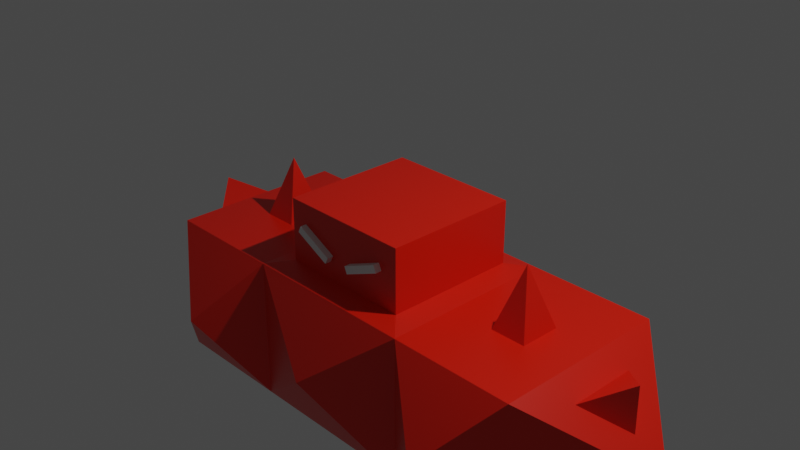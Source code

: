 # Source: Blockz.blend  (saved by Blender 2.93.20; exported with 4.5.12 LTS)
import bpy
from mathutils import Matrix  # noqa: F401  (used for matrix-valued properties, if any)

bpy.ops.wm.read_factory_settings(use_empty=True)
scene = bpy.context.scene
scene.name = 'Scene'

# ---- collections
col_collection = bpy.data.collections.new('Collection'); scene.collection.children.link(col_collection)

# ---- materials (node trees are filled in below, after node groups)
mat_material = bpy.data.materials.new('Material')
mat_material.alpha_threshold = 0.0
mat_material.use_transparent_shadow = False
mat_material.line_color = (0.0, 0.0, 0.0, 1.0)
mat_material_001 = bpy.data.materials.new('Material.001')
mat_material_001.use_transparent_shadow = False

# ---- material node trees
mat_material.use_nodes = True; mat_material.node_tree.nodes.clear()
_N = mat_material.node_tree.nodes; _L = mat_material.node_tree.links
n0 = _N.new('ShaderNodeOutputMaterial'); n0.name = 'Material Output'; n0.location = (300, 300)
n1 = _N.new('ShaderNodeBsdfPrincipled'); n1.name = 'Principled BSDF'; n1.location = (10, 300)
n1.distribution = 'GGX'
n1.subsurface_method = 'BURLEY'
n1.inputs[0].default_value = (0.8, 0.01152, 0.0, 1.0)
n1.inputs[2].default_value = 0.4
n1.inputs[3].default_value = 1.45
n1.inputs[27].default_value = (0.0, 0.0, 0.0, 1.0)
n1.inputs[28].default_value = 1.0
_L.new(n1.outputs[0], n0.inputs[0])
n0.is_active_output = True
mat_material_001.use_nodes = True; mat_material_001.node_tree.nodes.clear()
_N = mat_material_001.node_tree.nodes; _L = mat_material_001.node_tree.links
n0 = _N.new('ShaderNodeBsdfPrincipled'); n0.name = 'Principled BSDF'; n0.location = (10, 300)
n0.distribution = 'GGX'
n0.subsurface_method = 'BURLEY'
n0.inputs[3].default_value = 1.45
n0.inputs[27].default_value = (0.0, 0.0, 0.0, 1.0)
n0.inputs[28].default_value = 1.0
n1 = _N.new('ShaderNodeOutputMaterial'); n1.name = 'Material Output'; n1.location = (300, 300)
_L.new(n0.outputs[0], n1.inputs[0])
n1.is_active_output = True

# ---- world
world_world = bpy.data.worlds.new('World'); scene.world = world_world
world_world.use_nodes = True; world_world.node_tree.nodes.clear()
_N = world_world.node_tree.nodes; _L = world_world.node_tree.links
n0 = _N.new('ShaderNodeOutputWorld'); n0.name = 'World Output'; n0.location = (300, 300)
n1 = _N.new('ShaderNodeBackground'); n1.name = 'Background'; n1.location = (10, 300)
n1.inputs[0].default_value = (0.05088, 0.05088, 0.05088, 1.0)
_L.new(n1.outputs[0], n0.inputs[0])
n0.is_active_output = True
world_world.color = (0.05088, 0.05088, 0.05088)
world_world.use_sun_shadow = False
world_world.sun_shadow_jitter_overblur = 0.0

# ---- cameras
cam_camera = bpy.data.cameras.new('Camera')
cam_camera.clip_end = 100.0
cam_camera.ortho_scale = 7.314

# ---- lights
light_light = bpy.data.lights.new('Light', 'POINT')
light_light.transmission_factor = 0.0
light_light.energy = 1000.0
light_light.shadow_soft_size = 0.1
light_light.shadow_maximum_resolution = 0.006
light_light.use_absolute_resolution = True

# ---- meshes
me_cube = bpy.data.meshes.new('Cube')
me_cube.from_pydata([(0.7573, 0.7573, -0.4913), (1.5, 0.2294, -0.5391), (0.7573, -0.7573, -0.4913), (1.5, -0.2294, -0.5391), (-0.7573, 0.7573, -0.4913), (-1.5, 0.2294, -0.5391), (-0.7573, -0.7573, -0.4913), (-1.5, -0.2294, -0.5391), (-1.0, 1.0, -2.141), (-1.0, -1.0, -2.141), (1.0, 1.0, -2.141), (1.0, -1.0, -2.141), (1.9, -0.2294, -0.5391), (1.9, 0.2294, -0.5391), (2.634, -0.3853, -1.954), (2.634, 0.3853, -1.954), (0.7573, -0.7573, 0.2198), (-0.7573, -0.7573, 0.2198), (0.7573, 0.7573, 0.2198), (-0.7573, 0.7573, 0.2198), (-1.9, 0.2294, -0.5391), (-1.9, -0.2294, -0.5391), (-2.634, 0.3853, -1.954), (-2.634, -0.3853, -1.954), (-3.019, 0.0, -1.035), (3.019, 0.0, -1.645), (-1.0, 1.0, -0.5391), (-1.0, -1.0, -0.5391), (1.0, -1.0, -0.5391), (1.0, 1.0, -0.5391), (2.4, -1.0, -0.5391), (2.4, 1.0, -0.5391), (-2.634, 0.3853, -0.7267), (-2.634, -0.3853, -0.7267), (-1.7, 0.0, 0.1476), (1.7, 0.0, 0.1476), (2.634, -0.3853, -0.7267), (2.634, 0.3853, -0.7267), (3.019, 0.0, -1.035), (3.4, 0.0, -1.34), (2.4, -1.0, -2.141), (2.4, 1.0, -2.141), (3.013, 0.0, -2.163), (3.013, 0.0, -0.5174), (-2.4, 1.0, -0.5391), (-2.4, -1.0, -0.5391), (-3.019, 0.0, -1.645), (-2.4, 1.0, -2.141), (-2.4, -1.0, -2.141), (-3.4, 0.0, -1.34), (-3.013, 0.0, -2.163), (-3.013, 0.0, -0.5174), (0.1373, -0.8287, -0.2743), (0.1046, -0.8287, -0.1972), (0.5588, -0.8287, -0.09538), (0.526, -0.8287, -0.0183), (-0.5967, -0.8287, -0.08194), (-0.5595, -0.8287, -0.006949), (-0.1867, -0.8287, -0.2856), (-0.1494, -0.8287, -0.2106), (-0.1867, -0.7573, -0.2856), (0.1046, -0.7573, -0.1972), (-0.1494, -0.7573, -0.2106), (0.5588, -0.7573, -0.09538), (0.1373, -0.7573, -0.2743), (0.526, -0.7573, -0.0183), (-0.5967, -0.7573, -0.08194), (-0.5595, -0.7573, -0.006949), (-1.7, -1.5, -1.34), (0.0, -1.4, -1.34), (1.0, 1.0, -0.5391), (2.4, 1.0, -2.141), (1.7, -1.5, -1.34), (1.7, 1.4, -1.34), (2.4, 1.0, -0.5391), (1.0, 1.0, -2.141), (-1.7, 1.4, -1.34)], [], [(62, 61, 65, 16, 17, 67), (61, 62, 60, 66, 67, 17, 6, 2, 16, 65, 63, 64), (28, 2, 6, 27), (27, 6, 4, 26), (27, 9, 69), (29, 0, 2, 28), (26, 4, 0, 29), (8, 10, 11, 9), (5, 20, 34), (31, 41, 71, 74), (26, 29, 10, 8), (41, 31, 39), (40, 30, 72), (11, 10, 41, 40), (1, 3, 35), (18, 19, 17, 16), (4, 6, 17, 19), (2, 0, 18, 16), (0, 4, 19, 18), (44, 47, 49), (44, 26, 76), (45, 48, 68), (8, 9, 48, 47), (23, 46, 50), (48, 45, 49), (24, 33, 51), (25, 14, 42), (30, 40, 39), (5, 7, 27, 26), (3, 1, 29, 28), (13, 12, 30, 31), (1, 13, 31, 29), (12, 3, 28, 30), (21, 20, 44, 45), (20, 5, 26, 44), (7, 21, 45, 27), (3, 12, 35), (12, 13, 35), (7, 5, 34), (21, 7, 34), (20, 21, 34), (13, 1, 35), (38, 37, 43), (36, 37, 31, 30), (38, 36, 30, 39), (37, 38, 39, 31), (15, 14, 40, 41), (25, 15, 41, 39), (14, 25, 39, 40), (15, 25, 42), (14, 15, 42), (36, 38, 43), (37, 36, 43), (32, 33, 45, 44), (24, 32, 44, 49), (33, 24, 49, 45), (23, 22, 47, 48), (22, 46, 49, 47), (46, 23, 48, 49), (46, 22, 50), (22, 23, 50), (32, 24, 51), (33, 32, 51), (52, 53, 61, 64), (55, 54, 63, 65), (54, 55, 53, 52), (54, 52, 64, 63), (61, 53, 55, 65), (56, 57, 67, 66), (59, 58, 60, 62), (58, 59, 57, 56), (58, 56, 66, 60), (67, 57, 59, 62), (11, 28, 69), (48, 9, 68), (9, 27, 68), (27, 45, 68), (9, 11, 69), (28, 11, 72), (11, 40, 72), (30, 28, 72), (10, 29, 70, 75), (28, 27, 69), (74, 71, 73), (41, 10, 75, 71), (29, 31, 74, 70), (47, 44, 76), (71, 75, 73), (70, 74, 73), (75, 70, 73), (8, 47, 76), (26, 8, 76)])
me_cube.polygons.foreach_set('material_index', [0, 0, 0, 0, 0, 0, 0, 0, 0, 0, 0, 0, 0, 0, 0, 0, 0, 0, 0, 0, 0, 0, 0, 0, 0, 0, 0, 0, 0, 0, 0, 0, 0, 0, 0, 0, 0, 0, 0, 0, 0, 0, 0, 0, 0, 0, 0, 0, 0, 0, 0, 0, 0, 0, 0, 0, 0, 0, 0, 0, 0, 0, 0, 1, 1, 1, 1, 1, 1, 1, 1, 1, 1, 0, 0, 0, 0, 0, 0, 0, 0, 0, 0, 0, 0, 0, 0, 0, 0, 0, 0, 0])
_uv = me_cube.uv_layers.new(name='UVMap')
_uv.uv.foreach_set('vector', [0.625, 0.8997, 0.625, 0.8577, 0.625, 0.7882, 0.625, 0.75, 0.625, 1.0, 0.625, 0.9673, 0.625, 0.8577, 0.625, 0.8997, 0.625, 0.9058, 0.625, 0.9735, 0.625, 0.9673, 0.625, 1.0, 0.625, 1.0, 0.625, 0.75, 0.625, 0.75, 0.625, 0.7882, 0.625, 0.7828, 0.625, 0.8523, 0.375, 0.75, 0.625, 0.75, 0.625, 1.0, 0.375, 1.0, 0.375, 0.0, 0.625, 0.0, 0.625, 0.25, 0.375, 0.25, 0.375, 1.0, 0.375, 1.0, 0.375, 1.0, 0.375, 0.5, 0.625, 0.5, 0.625, 0.75, 0.375, 0.75, 0.375, 0.25, 0.625, 0.25, 0.625, 0.5, 0.375, 0.5, 0.125, 0.5, 0.375, 0.5, 0.375, 0.75, 0.125, 0.75, 0.375, 0.1875, 0.375, 0.1875, 0.375, 0.1875, 0.375, 0.5, 0.375, 0.5, 0.375, 0.5, 0.375, 0.5, 0.375, 0.25, 0.375, 0.5, 0.375, 0.5, 0.375, 0.25, 0.375, 0.5, 0.375, 0.5, 0.375, 0.5, 0.375, 0.75, 0.375, 0.75, 0.375, 0.75, 0.375, 0.75, 0.375, 0.5, 0.375, 0.5, 0.375, 0.75, 0.375, 0.5625, 0.375, 0.6875, 0.375, 0.5625, 0.625, 0.5, 0.875, 0.5, 0.875, 0.75, 0.625, 0.75, 0.625, 0.25, 0.625, 0.0, 0.625, 0.0, 0.625, 0.25, 0.625, 0.75, 0.625, 0.5, 0.625, 0.5, 0.625, 0.75, 0.625, 0.5, 0.625, 0.25, 0.625, 0.25, 0.625, 0.5, 0.375, 0.25, 0.375, 0.25, 0.375, 0.25, 0.375, 0.25, 0.375, 0.25, 0.375, 0.25, 0.375, 1.0, 0.375, 1.0, 0.375, 1.0, 0.125, 0.5, 0.125, 0.75, 0.125, 0.75, 0.125, 0.5, 0.125, 0.6439, 0.125, 0.5476, 0.125, 0.6439, 0.375, 1.0, 0.375, 1.0, 0.375, 1.0, 0.375, 0.04757, 0.375, 0.04757, 0.375, 0.04757, 0.375, 0.7024, 0.375, 0.7024, 0.375, 0.7024, 0.375, 0.75, 0.375, 0.75, 0.375, 0.75, 0.375, 0.1875, 0.375, 0.0625, 0.375, 0.0, 0.375, 0.25, 0.375, 0.6875, 0.375, 0.5625, 0.375, 0.5, 0.375, 0.75, 0.375, 0.5625, 0.375, 0.6875, 0.375, 0.75, 0.375, 0.5, 0.375, 0.5625, 0.375, 0.5625, 0.375, 0.5, 0.375, 0.5, 0.375, 0.6875, 0.375, 0.6875, 0.375, 0.75, 0.375, 0.75, 0.375, 0.0625, 0.375, 0.1875, 0.375, 0.25, 0.375, 0.0, 0.375, 0.1875, 0.375, 0.1875, 0.375, 0.25, 0.375, 0.25, 0.375, 0.0625, 0.375, 0.0625, 0.375, 0.0, 0.375, 0.0, 0.375, 0.6875, 0.375, 0.6875, 0.375, 0.6875, 0.375, 0.6875, 0.375, 0.5625, 0.375, 0.6875, 0.375, 0.0625, 0.375, 0.1875, 0.375, 0.0625, 0.375, 0.0625, 0.375, 0.0625, 0.375, 0.0625, 0.375, 0.1875, 0.375, 0.0625, 0.375, 0.1875, 0.375, 0.5625, 0.375, 0.5625, 0.375, 0.5625, 0.375, 0.5476, 0.375, 0.5476, 0.375, 0.5476, 0.375, 0.6439, 0.375, 0.5476, 0.375, 0.5, 0.375, 0.75, 0.375, 0.5476, 0.375, 0.6439, 0.375, 0.75, 0.375, 0.5, 0.375, 0.5476, 0.375, 0.5476, 0.375, 0.5, 0.375, 0.5, 0.375, 0.6061, 0.375, 0.7024, 0.375, 0.75, 0.375, 0.5, 0.375, 0.7024, 0.375, 0.6061, 0.375, 0.5, 0.375, 0.75, 0.375, 0.7024, 0.375, 0.7024, 0.375, 0.75, 0.375, 0.75, 0.375, 0.6061, 0.375, 0.7024, 0.375, 0.6061, 0.375, 0.7024, 0.375, 0.6061, 0.375, 0.7024, 0.375, 0.6439, 0.375, 0.5476, 0.375, 0.6439, 0.375, 0.5476, 0.375, 0.6439, 0.375, 0.5476, 0.375, 0.1439, 0.375, 0.04757, 0.375, 0.0, 0.375, 0.25, 0.375, 0.04757, 0.375, 0.1439, 0.375, 0.25, 0.375, 0.0, 0.375, 0.04757, 0.375, 0.04757, 0.375, 0.0, 0.375, 0.0, 0.125, 0.6439, 0.125, 0.5476, 0.125, 0.5, 0.125, 0.75, 0.125, 0.5476, 0.125, 0.5476, 0.125, 0.5, 0.125, 0.5, 0.125, 0.5476, 0.125, 0.6439, 0.125, 0.75, 0.125, 0.5, 0.125, 0.5476, 0.125, 0.5476, 0.125, 0.5476, 0.125, 0.5476, 0.125, 0.6439, 0.125, 0.5476, 0.375, 0.1439, 0.375, 0.04757, 0.375, 0.1439, 0.375, 0.04757, 0.375, 0.1439, 0.375, 0.04757, 0.375, 0.0, 0.625, 0.0, 0.625, 0.2129, 0.375, 0.2129, 0.625, 0.75, 0.375, 0.75, 0.375, 0.5371, 0.625, 0.5371, 0.375, 0.75, 0.625, 0.75, 0.625, 1.0, 0.375, 1.0, 0.375, 0.75, 0.125, 0.75, 0.125, 0.5371, 0.375, 0.5371, 0.875, 0.5371, 0.875, 0.75, 0.625, 0.75, 0.625, 0.5371, 0.375, 0.0, 0.625, 0.0, 0.625, 0.2129, 0.375, 0.2129, 0.625, 0.75, 0.375, 0.75, 0.375, 0.5371, 0.625, 0.5371, 0.375, 0.75, 0.625, 0.75, 0.625, 1.0, 0.375, 1.0, 0.375, 0.75, 0.125, 0.75, 0.125, 0.5371, 0.375, 0.5371, 0.875, 0.5371, 0.875, 0.75, 0.625, 0.75, 0.625, 0.5371, 0.375, 0.75, 0.375, 0.75, 0.375, 0.75, 0.125, 0.75, 0.125, 0.75, 0.125, 0.75, 0.375, 1.0, 0.375, 1.0, 0.375, 1.0, 0.375, 0.0, 0.375, 0.0, 0.375, 0.0, 0.125, 0.75, 0.375, 0.75, 0.125, 0.75, 0.375, 0.75, 0.375, 0.75, 0.375, 0.75, 0.375, 0.75, 0.375, 0.75, 0.375, 0.75, 0.375, 0.75, 0.375, 0.75, 0.375, 0.75, 0.375, 0.5, 0.375, 0.5, 0.375, 0.5, 0.375, 0.5, 0.375, 0.75, 0.375, 1.0, 0.375, 0.75, 0.375, 0.5, 0.375, 0.5, 0.375, 0.5, 0.375, 0.5, 0.375, 0.5, 0.375, 0.5, 0.375, 0.5, 0.375, 0.5, 0.375, 0.5, 0.375, 0.5, 0.375, 0.5, 0.375, 0.25, 0.375, 0.25, 0.375, 0.25, 0.375, 0.5, 0.375, 0.5, 0.375, 0.5, 0.375, 0.5, 0.375, 0.5, 0.375, 0.5, 0.375, 0.5, 0.375, 0.5, 0.375, 0.5, 0.125, 0.5, 0.125, 0.5, 0.125, 0.5, 0.375, 0.25, 0.375, 0.25, 0.375, 0.25])
me_cube.materials.append(mat_material)
me_cube.materials.append(mat_material_001)
me_cube.use_remesh_preserve_volume = False
me_cube.use_remesh_preserve_attributes = False
me_cube.use_mirror_vertex_groups = False
me_cube.update()

# ---- objects
ob_cube = bpy.data.objects.new('Cube', me_cube)
ob_light = bpy.data.objects.new('Light', light_light)
ob_camera = bpy.data.objects.new('Camera', cam_camera)

# ---- transforms, parenting, visibility, modifiers, constraints
ob_cube.location = (0.0, 0.0, 0.0)
ob_cube.lock_rotations_4d = False
ob_cube.empty_display_type = 'ARROWS'
ob_cube.lineart.crease_threshold = 0.0
ob_light.location = (4.076, 1.005, 5.904)
ob_light.rotation_euler = (0.6503, 0.05522, 1.866)
ob_light.lock_rotations_4d = False
ob_light.empty_display_type = 'ARROWS'
ob_light.color = (0.0, 0.0, 0.0, 0.0)
ob_light.lineart.crease_threshold = 0.0
ob_camera.location = (7.359, -6.926, 4.958)
ob_camera.rotation_euler = (1.109, 0.0, 0.8149)
ob_camera.lock_rotations_4d = False
ob_camera.empty_display_type = 'ARROWS'
ob_camera.color = (0.0, 0.0, 0.0, 0.0)
ob_camera.display_type = 'WIRE'
ob_camera.lineart.crease_threshold = 0.0

# ---- collection membership
col_collection.objects.link(ob_cube)
col_collection.objects.link(ob_light)
col_collection.objects.link(ob_camera)

# ---- scene / render settings (as saved in the file)
scene.camera = ob_camera
scene.frame_start = 1; scene.frame_end = 250; scene.frame_set(1)
scene.render.engine = 'BLENDER_EEVEE_NEXT'
scene.cycles.use_denoising = False
scene.cycles.samples = 128
scene.cycles.sampling_pattern = 'TABULATED_SOBOL'
scene.cycles.use_adaptive_sampling = False
scene.cycles.use_light_tree = False
scene.view_settings.view_transform = 'Filmic'
bpy.context.view_layer.update()
